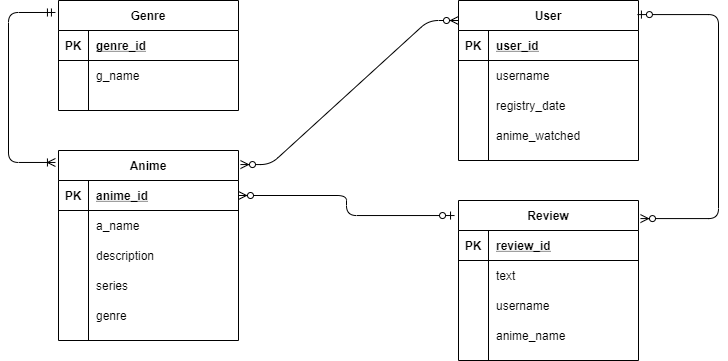

The diagram above was exported from draw.io. Its source (the exported page's mxGraphModel, read from the mxfile embedded in the PNG):
<mxGraphModel dx="1382" dy="764" grid="1" gridSize="10" guides="1" tooltips="1" connect="1" arrows="1" fold="1" page="1" pageScale="1" pageWidth="827" pageHeight="1169" math="0" shadow="0">
  <root>
    <mxCell id="0" />
    <mxCell id="1" parent="0" />
    <mxCell id="H94BwMwxIYeW3P6cuQ1Q-1" value="Genre" style="shape=table;startSize=30;container=1;collapsible=1;childLayout=tableLayout;fixedRows=1;rowLines=0;fontStyle=1;align=center;resizeLast=1;" vertex="1" parent="1">
      <mxGeometry x="80" y="40" width="180" height="110" as="geometry" />
    </mxCell>
    <mxCell id="H94BwMwxIYeW3P6cuQ1Q-2" value="" style="shape=partialRectangle;collapsible=0;dropTarget=0;pointerEvents=0;fillColor=none;top=0;left=0;bottom=1;right=0;points=[[0,0.5],[1,0.5]];portConstraint=eastwest;" vertex="1" parent="H94BwMwxIYeW3P6cuQ1Q-1">
      <mxGeometry y="30" width="180" height="30" as="geometry" />
    </mxCell>
    <mxCell id="H94BwMwxIYeW3P6cuQ1Q-3" value="PK" style="shape=partialRectangle;connectable=0;fillColor=none;top=0;left=0;bottom=0;right=0;fontStyle=1;overflow=hidden;" vertex="1" parent="H94BwMwxIYeW3P6cuQ1Q-2">
      <mxGeometry width="30" height="30" as="geometry" />
    </mxCell>
    <mxCell id="H94BwMwxIYeW3P6cuQ1Q-4" value="genre_id" style="shape=partialRectangle;connectable=0;fillColor=none;top=0;left=0;bottom=0;right=0;align=left;spacingLeft=6;fontStyle=5;overflow=hidden;" vertex="1" parent="H94BwMwxIYeW3P6cuQ1Q-2">
      <mxGeometry x="30" width="150" height="30" as="geometry" />
    </mxCell>
    <mxCell id="H94BwMwxIYeW3P6cuQ1Q-5" value="" style="shape=partialRectangle;collapsible=0;dropTarget=0;pointerEvents=0;fillColor=none;top=0;left=0;bottom=0;right=0;points=[[0,0.5],[1,0.5]];portConstraint=eastwest;" vertex="1" parent="H94BwMwxIYeW3P6cuQ1Q-1">
      <mxGeometry y="60" width="180" height="30" as="geometry" />
    </mxCell>
    <mxCell id="H94BwMwxIYeW3P6cuQ1Q-6" value="" style="shape=partialRectangle;connectable=0;fillColor=none;top=0;left=0;bottom=0;right=0;editable=1;overflow=hidden;" vertex="1" parent="H94BwMwxIYeW3P6cuQ1Q-5">
      <mxGeometry width="30" height="30" as="geometry" />
    </mxCell>
    <mxCell id="H94BwMwxIYeW3P6cuQ1Q-7" value="g_name" style="shape=partialRectangle;connectable=0;fillColor=none;top=0;left=0;bottom=0;right=0;align=left;spacingLeft=6;overflow=hidden;" vertex="1" parent="H94BwMwxIYeW3P6cuQ1Q-5">
      <mxGeometry x="30" width="150" height="30" as="geometry" />
    </mxCell>
    <mxCell id="H94BwMwxIYeW3P6cuQ1Q-11" value="" style="shape=partialRectangle;collapsible=0;dropTarget=0;pointerEvents=0;fillColor=none;top=0;left=0;bottom=0;right=0;points=[[0,0.5],[1,0.5]];portConstraint=eastwest;" vertex="1" parent="H94BwMwxIYeW3P6cuQ1Q-1">
      <mxGeometry y="90" width="180" height="20" as="geometry" />
    </mxCell>
    <mxCell id="H94BwMwxIYeW3P6cuQ1Q-12" value="" style="shape=partialRectangle;connectable=0;fillColor=none;top=0;left=0;bottom=0;right=0;editable=1;overflow=hidden;" vertex="1" parent="H94BwMwxIYeW3P6cuQ1Q-11">
      <mxGeometry width="30" height="20" as="geometry" />
    </mxCell>
    <mxCell id="H94BwMwxIYeW3P6cuQ1Q-13" value="" style="shape=partialRectangle;connectable=0;fillColor=none;top=0;left=0;bottom=0;right=0;align=left;spacingLeft=6;overflow=hidden;" vertex="1" parent="H94BwMwxIYeW3P6cuQ1Q-11">
      <mxGeometry x="30" width="150" height="20" as="geometry" />
    </mxCell>
    <mxCell id="H94BwMwxIYeW3P6cuQ1Q-14" value="Anime" style="shape=table;startSize=30;container=1;collapsible=1;childLayout=tableLayout;fixedRows=1;rowLines=0;fontStyle=1;align=center;resizeLast=1;" vertex="1" parent="1">
      <mxGeometry x="80" y="190" width="180" height="190" as="geometry">
        <mxRectangle x="80" y="190" width="70" height="30" as="alternateBounds" />
      </mxGeometry>
    </mxCell>
    <mxCell id="H94BwMwxIYeW3P6cuQ1Q-15" value="" style="shape=partialRectangle;collapsible=0;dropTarget=0;pointerEvents=0;fillColor=none;top=0;left=0;bottom=1;right=0;points=[[0,0.5],[1,0.5]];portConstraint=eastwest;" vertex="1" parent="H94BwMwxIYeW3P6cuQ1Q-14">
      <mxGeometry y="30" width="180" height="30" as="geometry" />
    </mxCell>
    <mxCell id="H94BwMwxIYeW3P6cuQ1Q-16" value="PK" style="shape=partialRectangle;connectable=0;fillColor=none;top=0;left=0;bottom=0;right=0;fontStyle=1;overflow=hidden;" vertex="1" parent="H94BwMwxIYeW3P6cuQ1Q-15">
      <mxGeometry width="30" height="30" as="geometry" />
    </mxCell>
    <mxCell id="H94BwMwxIYeW3P6cuQ1Q-17" value="anime_id" style="shape=partialRectangle;connectable=0;fillColor=none;top=0;left=0;bottom=0;right=0;align=left;spacingLeft=6;fontStyle=5;overflow=hidden;" vertex="1" parent="H94BwMwxIYeW3P6cuQ1Q-15">
      <mxGeometry x="30" width="150" height="30" as="geometry" />
    </mxCell>
    <mxCell id="H94BwMwxIYeW3P6cuQ1Q-18" value="" style="shape=partialRectangle;collapsible=0;dropTarget=0;pointerEvents=0;fillColor=none;top=0;left=0;bottom=0;right=0;points=[[0,0.5],[1,0.5]];portConstraint=eastwest;" vertex="1" parent="H94BwMwxIYeW3P6cuQ1Q-14">
      <mxGeometry y="60" width="180" height="30" as="geometry" />
    </mxCell>
    <mxCell id="H94BwMwxIYeW3P6cuQ1Q-19" value="" style="shape=partialRectangle;connectable=0;fillColor=none;top=0;left=0;bottom=0;right=0;editable=1;overflow=hidden;" vertex="1" parent="H94BwMwxIYeW3P6cuQ1Q-18">
      <mxGeometry width="30" height="30" as="geometry" />
    </mxCell>
    <mxCell id="H94BwMwxIYeW3P6cuQ1Q-20" value="a_name" style="shape=partialRectangle;connectable=0;fillColor=none;top=0;left=0;bottom=0;right=0;align=left;spacingLeft=6;overflow=hidden;" vertex="1" parent="H94BwMwxIYeW3P6cuQ1Q-18">
      <mxGeometry x="30" width="150" height="30" as="geometry" />
    </mxCell>
    <mxCell id="H94BwMwxIYeW3P6cuQ1Q-21" value="" style="shape=partialRectangle;collapsible=0;dropTarget=0;pointerEvents=0;fillColor=none;top=0;left=0;bottom=0;right=0;points=[[0,0.5],[1,0.5]];portConstraint=eastwest;" vertex="1" parent="H94BwMwxIYeW3P6cuQ1Q-14">
      <mxGeometry y="90" width="180" height="30" as="geometry" />
    </mxCell>
    <mxCell id="H94BwMwxIYeW3P6cuQ1Q-22" value="" style="shape=partialRectangle;connectable=0;fillColor=none;top=0;left=0;bottom=0;right=0;editable=1;overflow=hidden;" vertex="1" parent="H94BwMwxIYeW3P6cuQ1Q-21">
      <mxGeometry width="30" height="30" as="geometry" />
    </mxCell>
    <mxCell id="H94BwMwxIYeW3P6cuQ1Q-23" value="description" style="shape=partialRectangle;connectable=0;fillColor=none;top=0;left=0;bottom=0;right=0;align=left;spacingLeft=6;overflow=hidden;" vertex="1" parent="H94BwMwxIYeW3P6cuQ1Q-21">
      <mxGeometry x="30" width="150" height="30" as="geometry" />
    </mxCell>
    <mxCell id="H94BwMwxIYeW3P6cuQ1Q-24" value="" style="shape=partialRectangle;collapsible=0;dropTarget=0;pointerEvents=0;fillColor=none;top=0;left=0;bottom=0;right=0;points=[[0,0.5],[1,0.5]];portConstraint=eastwest;" vertex="1" parent="H94BwMwxIYeW3P6cuQ1Q-14">
      <mxGeometry y="120" width="180" height="30" as="geometry" />
    </mxCell>
    <mxCell id="H94BwMwxIYeW3P6cuQ1Q-25" value="" style="shape=partialRectangle;connectable=0;fillColor=none;top=0;left=0;bottom=0;right=0;editable=1;overflow=hidden;" vertex="1" parent="H94BwMwxIYeW3P6cuQ1Q-24">
      <mxGeometry width="30" height="30" as="geometry" />
    </mxCell>
    <mxCell id="H94BwMwxIYeW3P6cuQ1Q-26" value="series" style="shape=partialRectangle;connectable=0;fillColor=none;top=0;left=0;bottom=0;right=0;align=left;spacingLeft=6;overflow=hidden;" vertex="1" parent="H94BwMwxIYeW3P6cuQ1Q-24">
      <mxGeometry x="30" width="150" height="30" as="geometry" />
    </mxCell>
    <mxCell id="H94BwMwxIYeW3P6cuQ1Q-27" value="" style="shape=partialRectangle;collapsible=0;dropTarget=0;pointerEvents=0;fillColor=none;top=0;left=0;bottom=0;right=0;points=[[0,0.5],[1,0.5]];portConstraint=eastwest;" vertex="1" parent="H94BwMwxIYeW3P6cuQ1Q-14">
      <mxGeometry y="150" width="180" height="30" as="geometry" />
    </mxCell>
    <mxCell id="H94BwMwxIYeW3P6cuQ1Q-28" value="" style="shape=partialRectangle;connectable=0;fillColor=none;top=0;left=0;bottom=0;right=0;editable=1;overflow=hidden;" vertex="1" parent="H94BwMwxIYeW3P6cuQ1Q-27">
      <mxGeometry width="30" height="30" as="geometry" />
    </mxCell>
    <mxCell id="H94BwMwxIYeW3P6cuQ1Q-29" value="genre" style="shape=partialRectangle;connectable=0;fillColor=none;top=0;left=0;bottom=0;right=0;align=left;spacingLeft=6;overflow=hidden;" vertex="1" parent="H94BwMwxIYeW3P6cuQ1Q-27">
      <mxGeometry x="30" width="150" height="30" as="geometry" />
    </mxCell>
    <mxCell id="H94BwMwxIYeW3P6cuQ1Q-33" value="" style="edgeStyle=elbowEdgeStyle;fontSize=12;html=1;endArrow=ERoneToMany;startArrow=ERmandOne;exitX=-0.017;exitY=0.109;exitDx=0;exitDy=0;exitPerimeter=0;entryX=-0.017;entryY=0.063;entryDx=0;entryDy=0;entryPerimeter=0;" edge="1" parent="1" source="H94BwMwxIYeW3P6cuQ1Q-1" target="H94BwMwxIYeW3P6cuQ1Q-14">
      <mxGeometry width="100" height="100" relative="1" as="geometry">
        <mxPoint x="10" y="18" as="sourcePoint" />
        <mxPoint x="80" y="235" as="targetPoint" />
        <Array as="points">
          <mxPoint x="30" y="130" />
        </Array>
      </mxGeometry>
    </mxCell>
    <mxCell id="H94BwMwxIYeW3P6cuQ1Q-35" value="User" style="shape=table;startSize=30;container=1;collapsible=1;childLayout=tableLayout;fixedRows=1;rowLines=0;fontStyle=1;align=center;resizeLast=1;" vertex="1" parent="1">
      <mxGeometry x="480" y="40" width="180" height="160" as="geometry" />
    </mxCell>
    <mxCell id="H94BwMwxIYeW3P6cuQ1Q-36" value="" style="shape=partialRectangle;collapsible=0;dropTarget=0;pointerEvents=0;fillColor=none;top=0;left=0;bottom=1;right=0;points=[[0,0.5],[1,0.5]];portConstraint=eastwest;" vertex="1" parent="H94BwMwxIYeW3P6cuQ1Q-35">
      <mxGeometry y="30" width="180" height="30" as="geometry" />
    </mxCell>
    <mxCell id="H94BwMwxIYeW3P6cuQ1Q-37" value="PK" style="shape=partialRectangle;connectable=0;fillColor=none;top=0;left=0;bottom=0;right=0;fontStyle=1;overflow=hidden;" vertex="1" parent="H94BwMwxIYeW3P6cuQ1Q-36">
      <mxGeometry width="30" height="30" as="geometry" />
    </mxCell>
    <mxCell id="H94BwMwxIYeW3P6cuQ1Q-38" value="user_id" style="shape=partialRectangle;connectable=0;fillColor=none;top=0;left=0;bottom=0;right=0;align=left;spacingLeft=6;fontStyle=5;overflow=hidden;" vertex="1" parent="H94BwMwxIYeW3P6cuQ1Q-36">
      <mxGeometry x="30" width="150" height="30" as="geometry" />
    </mxCell>
    <mxCell id="H94BwMwxIYeW3P6cuQ1Q-39" value="" style="shape=partialRectangle;collapsible=0;dropTarget=0;pointerEvents=0;fillColor=none;top=0;left=0;bottom=0;right=0;points=[[0,0.5],[1,0.5]];portConstraint=eastwest;" vertex="1" parent="H94BwMwxIYeW3P6cuQ1Q-35">
      <mxGeometry y="60" width="180" height="30" as="geometry" />
    </mxCell>
    <mxCell id="H94BwMwxIYeW3P6cuQ1Q-40" value="" style="shape=partialRectangle;connectable=0;fillColor=none;top=0;left=0;bottom=0;right=0;editable=1;overflow=hidden;" vertex="1" parent="H94BwMwxIYeW3P6cuQ1Q-39">
      <mxGeometry width="30" height="30" as="geometry" />
    </mxCell>
    <mxCell id="H94BwMwxIYeW3P6cuQ1Q-41" value="username" style="shape=partialRectangle;connectable=0;fillColor=none;top=0;left=0;bottom=0;right=0;align=left;spacingLeft=6;overflow=hidden;" vertex="1" parent="H94BwMwxIYeW3P6cuQ1Q-39">
      <mxGeometry x="30" width="150" height="30" as="geometry" />
    </mxCell>
    <mxCell id="H94BwMwxIYeW3P6cuQ1Q-42" value="" style="shape=partialRectangle;collapsible=0;dropTarget=0;pointerEvents=0;fillColor=none;top=0;left=0;bottom=0;right=0;points=[[0,0.5],[1,0.5]];portConstraint=eastwest;" vertex="1" parent="H94BwMwxIYeW3P6cuQ1Q-35">
      <mxGeometry y="90" width="180" height="30" as="geometry" />
    </mxCell>
    <mxCell id="H94BwMwxIYeW3P6cuQ1Q-43" value="" style="shape=partialRectangle;connectable=0;fillColor=none;top=0;left=0;bottom=0;right=0;editable=1;overflow=hidden;" vertex="1" parent="H94BwMwxIYeW3P6cuQ1Q-42">
      <mxGeometry width="30" height="30" as="geometry" />
    </mxCell>
    <mxCell id="H94BwMwxIYeW3P6cuQ1Q-44" value="registry_date" style="shape=partialRectangle;connectable=0;fillColor=none;top=0;left=0;bottom=0;right=0;align=left;spacingLeft=6;overflow=hidden;" vertex="1" parent="H94BwMwxIYeW3P6cuQ1Q-42">
      <mxGeometry x="30" width="150" height="30" as="geometry" />
    </mxCell>
    <mxCell id="H94BwMwxIYeW3P6cuQ1Q-45" value="" style="shape=partialRectangle;collapsible=0;dropTarget=0;pointerEvents=0;fillColor=none;top=0;left=0;bottom=0;right=0;points=[[0,0.5],[1,0.5]];portConstraint=eastwest;" vertex="1" parent="H94BwMwxIYeW3P6cuQ1Q-35">
      <mxGeometry y="120" width="180" height="30" as="geometry" />
    </mxCell>
    <mxCell id="H94BwMwxIYeW3P6cuQ1Q-46" value="" style="shape=partialRectangle;connectable=0;fillColor=none;top=0;left=0;bottom=0;right=0;editable=1;overflow=hidden;" vertex="1" parent="H94BwMwxIYeW3P6cuQ1Q-45">
      <mxGeometry width="30" height="30" as="geometry" />
    </mxCell>
    <mxCell id="H94BwMwxIYeW3P6cuQ1Q-47" value="anime_watched" style="shape=partialRectangle;connectable=0;fillColor=none;top=0;left=0;bottom=0;right=0;align=left;spacingLeft=6;overflow=hidden;" vertex="1" parent="H94BwMwxIYeW3P6cuQ1Q-45">
      <mxGeometry x="30" width="150" height="30" as="geometry" />
    </mxCell>
    <mxCell id="H94BwMwxIYeW3P6cuQ1Q-48" value="" style="edgeStyle=entityRelationEdgeStyle;fontSize=12;html=1;endArrow=ERzeroToMany;endFill=1;startArrow=ERzeroToMany;exitX=1.011;exitY=0.074;exitDx=0;exitDy=0;exitPerimeter=0;entryX=0;entryY=0.125;entryDx=0;entryDy=0;entryPerimeter=0;" edge="1" parent="1" source="H94BwMwxIYeW3P6cuQ1Q-14" target="H94BwMwxIYeW3P6cuQ1Q-35">
      <mxGeometry width="100" height="100" relative="1" as="geometry">
        <mxPoint x="380" y="150" as="sourcePoint" />
        <mxPoint x="480" y="50" as="targetPoint" />
      </mxGeometry>
    </mxCell>
    <mxCell id="H94BwMwxIYeW3P6cuQ1Q-49" value="Review" style="shape=table;startSize=30;container=1;collapsible=1;childLayout=tableLayout;fixedRows=1;rowLines=0;fontStyle=1;align=center;resizeLast=1;" vertex="1" parent="1">
      <mxGeometry x="480" y="240" width="180" height="160" as="geometry" />
    </mxCell>
    <mxCell id="H94BwMwxIYeW3P6cuQ1Q-50" value="" style="shape=partialRectangle;collapsible=0;dropTarget=0;pointerEvents=0;fillColor=none;top=0;left=0;bottom=1;right=0;points=[[0,0.5],[1,0.5]];portConstraint=eastwest;" vertex="1" parent="H94BwMwxIYeW3P6cuQ1Q-49">
      <mxGeometry y="30" width="180" height="30" as="geometry" />
    </mxCell>
    <mxCell id="H94BwMwxIYeW3P6cuQ1Q-51" value="PK" style="shape=partialRectangle;connectable=0;fillColor=none;top=0;left=0;bottom=0;right=0;fontStyle=1;overflow=hidden;" vertex="1" parent="H94BwMwxIYeW3P6cuQ1Q-50">
      <mxGeometry width="30" height="30" as="geometry" />
    </mxCell>
    <mxCell id="H94BwMwxIYeW3P6cuQ1Q-52" value="review_id" style="shape=partialRectangle;connectable=0;fillColor=none;top=0;left=0;bottom=0;right=0;align=left;spacingLeft=6;fontStyle=5;overflow=hidden;" vertex="1" parent="H94BwMwxIYeW3P6cuQ1Q-50">
      <mxGeometry x="30" width="150" height="30" as="geometry" />
    </mxCell>
    <mxCell id="H94BwMwxIYeW3P6cuQ1Q-53" value="" style="shape=partialRectangle;collapsible=0;dropTarget=0;pointerEvents=0;fillColor=none;top=0;left=0;bottom=0;right=0;points=[[0,0.5],[1,0.5]];portConstraint=eastwest;" vertex="1" parent="H94BwMwxIYeW3P6cuQ1Q-49">
      <mxGeometry y="60" width="180" height="30" as="geometry" />
    </mxCell>
    <mxCell id="H94BwMwxIYeW3P6cuQ1Q-54" value="" style="shape=partialRectangle;connectable=0;fillColor=none;top=0;left=0;bottom=0;right=0;editable=1;overflow=hidden;" vertex="1" parent="H94BwMwxIYeW3P6cuQ1Q-53">
      <mxGeometry width="30" height="30" as="geometry" />
    </mxCell>
    <mxCell id="H94BwMwxIYeW3P6cuQ1Q-55" value="text" style="shape=partialRectangle;connectable=0;fillColor=none;top=0;left=0;bottom=0;right=0;align=left;spacingLeft=6;overflow=hidden;" vertex="1" parent="H94BwMwxIYeW3P6cuQ1Q-53">
      <mxGeometry x="30" width="150" height="30" as="geometry" />
    </mxCell>
    <mxCell id="H94BwMwxIYeW3P6cuQ1Q-56" value="" style="shape=partialRectangle;collapsible=0;dropTarget=0;pointerEvents=0;fillColor=none;top=0;left=0;bottom=0;right=0;points=[[0,0.5],[1,0.5]];portConstraint=eastwest;" vertex="1" parent="H94BwMwxIYeW3P6cuQ1Q-49">
      <mxGeometry y="90" width="180" height="30" as="geometry" />
    </mxCell>
    <mxCell id="H94BwMwxIYeW3P6cuQ1Q-57" value="" style="shape=partialRectangle;connectable=0;fillColor=none;top=0;left=0;bottom=0;right=0;editable=1;overflow=hidden;" vertex="1" parent="H94BwMwxIYeW3P6cuQ1Q-56">
      <mxGeometry width="30" height="30" as="geometry" />
    </mxCell>
    <mxCell id="H94BwMwxIYeW3P6cuQ1Q-58" value="username" style="shape=partialRectangle;connectable=0;fillColor=none;top=0;left=0;bottom=0;right=0;align=left;spacingLeft=6;overflow=hidden;" vertex="1" parent="H94BwMwxIYeW3P6cuQ1Q-56">
      <mxGeometry x="30" width="150" height="30" as="geometry" />
    </mxCell>
    <mxCell id="H94BwMwxIYeW3P6cuQ1Q-59" value="" style="shape=partialRectangle;collapsible=0;dropTarget=0;pointerEvents=0;fillColor=none;top=0;left=0;bottom=0;right=0;points=[[0,0.5],[1,0.5]];portConstraint=eastwest;" vertex="1" parent="H94BwMwxIYeW3P6cuQ1Q-49">
      <mxGeometry y="120" width="180" height="30" as="geometry" />
    </mxCell>
    <mxCell id="H94BwMwxIYeW3P6cuQ1Q-60" value="" style="shape=partialRectangle;connectable=0;fillColor=none;top=0;left=0;bottom=0;right=0;editable=1;overflow=hidden;" vertex="1" parent="H94BwMwxIYeW3P6cuQ1Q-59">
      <mxGeometry width="30" height="30" as="geometry" />
    </mxCell>
    <mxCell id="H94BwMwxIYeW3P6cuQ1Q-61" value="anime_name" style="shape=partialRectangle;connectable=0;fillColor=none;top=0;left=0;bottom=0;right=0;align=left;spacingLeft=6;overflow=hidden;" vertex="1" parent="H94BwMwxIYeW3P6cuQ1Q-59">
      <mxGeometry x="30" width="150" height="30" as="geometry" />
    </mxCell>
    <mxCell id="H94BwMwxIYeW3P6cuQ1Q-62" value="" style="edgeStyle=elbowEdgeStyle;fontSize=12;html=1;endArrow=ERzeroToMany;startArrow=ERzeroToOne;entryX=1.011;entryY=0.113;entryDx=0;entryDy=0;entryPerimeter=0;exitX=0.994;exitY=0.088;exitDx=0;exitDy=0;exitPerimeter=0;" edge="1" parent="1" source="H94BwMwxIYeW3P6cuQ1Q-35" target="H94BwMwxIYeW3P6cuQ1Q-49">
      <mxGeometry width="100" height="100" relative="1" as="geometry">
        <mxPoint x="730" y="360" as="sourcePoint" />
        <mxPoint x="720" y="260" as="targetPoint" />
        <Array as="points">
          <mxPoint x="740" y="280" />
        </Array>
      </mxGeometry>
    </mxCell>
    <mxCell id="H94BwMwxIYeW3P6cuQ1Q-66" value="" style="edgeStyle=elbowEdgeStyle;fontSize=12;html=1;endArrow=ERzeroToMany;startArrow=ERzeroToOne;exitX=-0.022;exitY=0.094;exitDx=0;exitDy=0;exitPerimeter=0;entryX=1;entryY=0.5;entryDx=0;entryDy=0;" edge="1" parent="1" source="H94BwMwxIYeW3P6cuQ1Q-49" target="H94BwMwxIYeW3P6cuQ1Q-15">
      <mxGeometry width="100" height="100" relative="1" as="geometry">
        <mxPoint x="390" y="350" as="sourcePoint" />
        <mxPoint x="340" y="250" as="targetPoint" />
        <Array as="points">
          <mxPoint x="368" y="250" />
        </Array>
      </mxGeometry>
    </mxCell>
  </root>
</mxGraphModel>